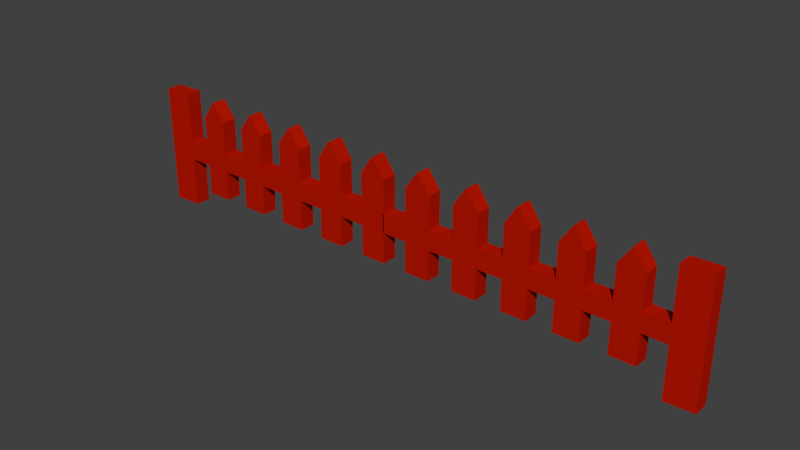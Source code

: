 # Source: fences.blend  (saved by Blender 2.79.0; exported with 4.5.12 LTS)
import bpy
from mathutils import Matrix  # noqa: F401  (used for matrix-valued properties, if any)

bpy.ops.wm.read_factory_settings(use_empty=True)
scene = bpy.context.scene
scene.name = 'Scene'

# ---- collections
col_collection_1 = bpy.data.collections.new('Collection 1'); scene.collection.children.link(col_collection_1)

# ---- materials (node trees are filled in below, after node groups)
mat_red_fence = bpy.data.materials.new('red-fence')
mat_red_fence.alpha_threshold = 0.0
mat_red_fence.roughness = 0.5

# ---- material node trees
mat_red_fence.use_nodes = True; mat_red_fence.node_tree.nodes.clear()
_N = mat_red_fence.node_tree.nodes; _L = mat_red_fence.node_tree.links
n0 = _N.new('ShaderNodeOutputMaterial'); n0.name = 'Material Output'; n0.location = (300, 300)
n1 = _N.new('ShaderNodeBsdfDiffuse'); n1.name = 'Diffuse BSDF'; n1.location = (10, 300)
n1.inputs[0].default_value = (0.4672, 0.008257, 0.0, 1.0)
_L.new(n1.outputs[0], n0.inputs[0])
n0.is_active_output = True

# ---- world
world_world = bpy.data.worlds.new('World'); scene.world = world_world
world_world.color = (0.05088, 0.05088, 0.05088)
world_world.use_sun_shadow = False
world_world.sun_shadow_jitter_overblur = 0.0
world_world.cycles.sampling_method = 'MANUAL'

# ---- meshes
me_cube_008 = bpy.data.meshes.new('Cube.008')
me_cube_008.from_pydata([(-0.1598, 0.05127, 0.8061), (-0.08082, 0.05127, 0.1366), (-0.1598, -0.05147, 0.8061), (-0.08082, -0.05147, 0.1366), (1.975, -0.04812, 0.0006709), (1.975, -0.04812, 0.8061), (1.976, 0.05544, 0.0006709), (1.976, 0.05544, 0.8061), (1.454, 0.05127, 0.1366), (0.94, 0.05127, 0.1366), (0.4263, 0.05127, 0.1366), (0.5047, 0.05127, 0.8061), (0.8643, 0.05127, 0.8061), (1.534, 0.05127, 0.8061), (0.4263, -0.05147, 0.1366), (0.94, -0.05147, 0.1366), (1.454, -0.05147, 0.1366), (1.534, -0.05147, 0.8061), (0.8643, -0.05147, 0.8061), (0.5047, -0.05147, 0.8061), (0.7688, 0.05127, 0.1366), (0.5975, 0.05127, 0.1366), (0.5191, 0.05127, 0.8061), (0.8444, 0.05127, 0.8061), (0.5975, -0.05147, 0.1366), (0.7688, -0.05147, 0.1366), (0.8444, -0.05147, 0.8061), (0.5191, -0.05147, 0.8061), (0.2551, 0.05127, 0.1366), (0.08387, 0.05127, 0.1366), (0.1702, -0.05147, 0.8061), (0.1687, -0.05147, 0.8061), (0.1687, 0.05127, 0.8061), (0.1702, 0.05127, 0.8061), (0.08387, -0.05147, 0.1366), (0.2551, -0.05147, 0.1366), (1.282, 0.05127, 0.1366), (1.111, 0.05127, 0.1366), (1.189, 0.05127, 0.8061), (1.204, 0.05127, 0.8061), (1.111, -0.05147, 0.1366), (1.282, -0.05147, 0.1366), (1.204, -0.05147, 0.8061), (1.189, -0.05147, 0.8061), (1.544, 0.05127, 0.8061), (1.789, 0.04792, 0.8061), (1.625, -0.05147, 0.1366), (1.787, -0.05564, 0.0006709), (1.789, 0.04792, 0.0006709), (1.625, 0.05127, 0.1366), (1.787, -0.05564, 0.8061), (1.544, -0.05147, 0.8061), (-0.08735, -0.05147, 0.3405), (-0.08735, -0.05147, 0.4663), (-0.08735, 0.05127, 0.4663), (-0.08735, 0.05127, 0.3405), (1.976, 0.05544, 0.4663), (1.976, 0.05544, 0.3405), (1.975, -0.04812, 0.4663), (1.975, -0.04812, 0.3405), (1.454, -0.05147, 0.4663), (1.454, -0.05147, 0.3405), (0.94, -0.05147, 0.4663), (0.94, -0.05147, 0.3405), (0.4263, -0.05147, 0.4663), (0.4263, -0.05147, 0.3405), (0.4263, 0.05127, 0.4663), (0.4263, 0.05127, 0.3405), (0.94, 0.05127, 0.4663), (0.94, 0.05127, 0.3405), (1.454, 0.05127, 0.4663), (1.454, 0.05127, 0.3405), (0.5975, 0.05127, 0.4663), (0.5975, 0.05127, 0.3405), (0.7688, 0.05127, 0.4663), (0.7688, 0.05127, 0.3405), (0.7688, -0.05147, 0.4663), (0.7688, -0.05147, 0.3405), (0.5975, -0.05147, 0.4663), (0.5975, -0.05147, 0.3405), (0.08387, 0.05127, 0.4663), (0.08387, 0.05127, 0.3405), (0.2551, 0.05127, 0.4663), (0.2551, 0.05127, 0.3405), (0.2551, -0.05147, 0.4663), (0.2551, -0.05147, 0.3405), (0.08387, -0.05147, 0.4663), (0.08387, -0.05147, 0.3405), (1.111, 0.05127, 0.4663), (1.111, 0.05127, 0.3405), (1.282, 0.05127, 0.4663), (1.282, 0.05127, 0.3405), (1.282, -0.05147, 0.4663), (1.282, -0.05147, 0.3405), (1.111, -0.05147, 0.4663), (1.111, -0.05147, 0.3405), (1.787, -0.05564, 0.4663), (1.787, -0.05564, 0.3405), (1.625, -0.05147, 0.4663), (1.625, -0.05147, 0.3405), (1.625, 0.05127, 0.4663), (1.625, 0.05127, 0.3405), (1.789, 0.04792, 0.4663), (1.789, 0.04792, 0.3405), (-0.5945, 0.05127, 0.1366), (-1.108, 0.05127, 0.1366), (-1.622, 0.05127, 0.1366), (-1.539, 0.05127, 0.8061), (-1.193, 0.05127, 0.8061), (-0.5181, 0.05127, 0.8061), (-1.622, -0.05147, 0.1366), (-1.108, -0.05147, 0.1366), (-0.5945, -0.05147, 0.1366), (-0.5181, -0.05147, 0.8061), (-1.193, -0.05147, 0.8061), (-1.539, -0.05147, 0.8061), (-1.279, 0.05127, 0.1366), (-1.451, 0.05127, 0.1366), (-1.533, 0.05127, 0.8061), (-1.195, 0.05127, 0.8061), (-1.451, -0.05147, 0.1366), (-1.279, -0.05147, 0.1366), (-1.195, -0.05147, 0.8061), (-1.533, -0.05147, 0.8061), (-1.784, 0.05542, 0.0006709), (-1.972, 0.04793, 0.0006709), (-1.786, -0.04814, 0.8061), (-1.973, -0.05563, 0.8061), (-1.972, 0.04793, 0.8061), (-1.784, 0.05542, 0.8061), (-1.973, -0.05563, 0.0006709), (-1.786, -0.04814, 0.0006709), (-0.7657, 0.05127, 0.1366), (-0.9369, 0.05127, 0.1366), (-0.8542, 0.05127, 0.8061), (-0.8485, 0.05127, 0.8061), (-0.9369, -0.05147, 0.1366), (-0.7657, -0.05147, 0.1366), (-0.8485, -0.05147, 0.8061), (-0.8542, -0.05147, 0.8061), (-0.5005, 0.05527, 0.8061), (-0.1731, 0.05127, 0.8061), (-0.4233, -0.05147, 0.1366), (-0.252, -0.05147, 0.1366), (-0.252, 0.05127, 0.1366), (-0.4233, 0.05127, 0.1366), (-0.1731, -0.05147, 0.8061), (-0.5005, -0.04746, 0.8061), (1.625, 0.05127, 0.6874), (1.625, -0.05147, 0.6874), (1.454, 0.05127, 0.6874), (1.454, -0.05147, 0.6874), (-0.08082, 0.05127, 0.4663), (-0.08082, 0.05127, 0.3405), (-0.08082, -0.05147, 0.4663), (-0.08082, -0.05147, 0.3405), (-0.5945, -0.05147, 0.4663), (-0.5945, -0.05147, 0.3405), (-1.108, -0.05147, 0.4663), (-1.108, -0.05147, 0.3405), (-1.622, -0.05147, 0.4663), (-1.622, -0.05147, 0.3405), (-1.622, 0.05127, 0.4663), (-1.622, 0.05127, 0.3405), (-1.108, 0.05127, 0.4663), (-1.108, 0.05127, 0.3405), (-0.5945, 0.05127, 0.4663), (-0.5945, 0.05127, 0.3405), (-1.451, 0.05127, 0.4663), (-1.451, 0.05127, 0.3405), (-1.279, 0.05127, 0.4663), (-1.279, 0.05127, 0.3405), (-1.279, -0.05147, 0.4663), (-1.279, -0.05147, 0.3405), (-1.451, -0.05147, 0.4663), (-1.451, -0.05147, 0.3405), (-1.972, 0.04793, 0.4663), (-1.972, 0.04793, 0.3405), (-1.784, 0.05542, 0.4663), (-1.784, 0.05542, 0.3405), (-1.786, -0.04814, 0.4663), (-1.786, -0.04814, 0.3405), (-1.973, -0.05563, 0.4663), (-1.973, -0.05563, 0.3405), (-0.9369, 0.05127, 0.4663), (-0.9369, 0.05127, 0.3405), (-0.7657, 0.05127, 0.4663), (-0.7657, 0.05127, 0.3405), (-0.7657, -0.05147, 0.4663), (-0.7657, -0.05147, 0.3405), (-0.9369, -0.05147, 0.4663), (-0.9369, -0.05147, 0.3405), (-0.252, -0.05147, 0.4663), (-0.252, -0.05147, 0.3405), (-0.4241, -0.04746, 0.4663), (-0.4233, -0.05147, 0.3405), (-0.4241, 0.05527, 0.4663), (-0.4233, 0.05127, 0.3405), (-0.252, 0.05127, 0.4663), (-0.252, 0.05127, 0.3405), (1.111, 0.05127, 0.6887), (1.282, 0.05127, 0.6887), (1.282, -0.05147, 0.6887), (1.111, -0.05147, 0.6887), (0.94, -0.05147, 0.6887), (0.94, 0.05127, 0.6887), (0.7688, 0.05127, 0.6887), (0.7688, -0.05147, 0.6887), (0.4263, -0.05147, 0.6887), (0.4263, 0.05127, 0.6887), (0.5975, 0.05127, 0.6887), (0.5975, -0.05147, 0.6887), (0.08387, 0.05127, 0.6887), (0.2551, 0.05127, 0.6887), (0.2551, -0.05147, 0.6887), (0.08387, -0.05147, 0.6887), (-0.08082, 0.05127, 0.6887), (-0.08082, -0.05147, 0.6887), (-0.252, -0.05147, 0.6887), (-0.252, 0.05127, 0.6887), (-0.5945, -0.05147, 0.6887), (-0.5945, 0.05127, 0.6887), (-0.4241, -0.04746, 0.6887), (-0.4241, 0.05527, 0.6887), (-0.9369, 0.05127, 0.6887), (-0.7657, 0.05127, 0.6887), (-0.7657, -0.05147, 0.6887), (-0.9369, -0.05147, 0.6887), (-1.108, -0.05147, 0.6887), (-1.108, 0.05127, 0.6887), (-1.279, 0.05127, 0.6887), (-1.279, -0.05147, 0.6887), (-1.622, -0.05147, 0.6887), (-1.622, 0.05127, 0.6887), (-1.451, 0.05127, 0.6887), (-1.451, -0.05147, 0.6887)], [], [(176, 128, 129, 178), (102, 45, 7, 56), (56, 7, 5, 58), (197, 196, 198, 199), (48, 6, 4, 47), (108, 119, 122, 114), (44, 13, 17, 51), (106, 117, 120, 110), (22, 11, 19, 27), (228, 114, 122, 231), (20, 9, 15, 25), (233, 107, 118, 234), (149, 51, 17, 151), (221, 109, 140, 223), (211, 27, 19, 208), (206, 23, 12, 205), (209, 11, 22, 210), (204, 18, 26, 207), (104, 145, 142, 112), (10, 21, 24, 14), (230, 119, 108, 229), (12, 23, 26, 18), (235, 123, 115, 232), (212, 32, 33, 213), (222, 147, 113, 220), (29, 28, 35, 34), (116, 105, 111, 121), (33, 32, 31, 30), (0, 141, 146, 2), (214, 30, 31, 215), (200, 38, 39, 201), (217, 2, 146, 218), (202, 42, 43, 203), (118, 107, 115, 123), (37, 36, 41, 40), (140, 109, 113, 147), (39, 38, 43, 42), (58, 5, 50, 96), (135, 134, 139, 138), (7, 45, 50, 5), (144, 1, 3, 143), (8, 49, 46, 16), (216, 0, 2, 217), (150, 13, 44, 148), (101, 100, 102, 103), (8, 71, 101, 49), (71, 70, 100, 101), (133, 132, 137, 136), (97, 96, 98, 99), (4, 59, 97, 47), (59, 58, 96, 97), (41, 93, 95, 40), (93, 92, 94, 95), (226, 138, 139, 227), (61, 60, 92, 93), (37, 89, 91, 36), (89, 88, 90, 91), (69, 68, 88, 89), (35, 85, 87, 34), (85, 84, 86, 87), (224, 134, 135, 225), (65, 64, 84, 85), (29, 81, 83, 28), (81, 80, 82, 83), (55, 54, 80, 81), (180, 126, 127, 182), (77, 76, 78, 79), (15, 63, 77, 25), (63, 62, 76, 77), (73, 72, 74, 75), (10, 67, 73, 21), (67, 66, 72, 73), (91, 90, 70, 71), (20, 75, 69, 9), (75, 74, 68, 69), (83, 82, 66, 67), (24, 79, 65, 14), (79, 78, 64, 65), (129, 128, 127, 126), (95, 94, 62, 63), (46, 99, 61, 16), (99, 98, 60, 61), (125, 124, 131, 130), (87, 86, 53, 52), (6, 57, 59, 4), (57, 56, 58, 59), (48, 103, 57, 6), (103, 102, 56, 57), (219, 141, 0, 216), (52, 53, 54, 55), (104, 167, 197, 145), (167, 166, 196, 197), (193, 192, 194, 195), (3, 155, 193, 143), (155, 154, 192, 193), (137, 189, 191, 136), (189, 188, 190, 191), (157, 156, 188, 189), (133, 185, 187, 132), (185, 184, 186, 187), (165, 164, 184, 185), (131, 181, 183, 130), (181, 180, 182, 183), (161, 160, 180, 181), (125, 177, 179, 124), (177, 176, 178, 179), (160, 162, 178, 180), (173, 172, 174, 175), (111, 159, 173, 121), (159, 158, 172, 173), (169, 168, 170, 171), (106, 163, 169, 117), (163, 162, 168, 169), (187, 186, 166, 167), (116, 171, 165, 105), (171, 170, 164, 165), (179, 178, 162, 163), (120, 175, 161, 110), (175, 174, 160, 161), (191, 190, 158, 159), (142, 195, 157, 112), (195, 194, 156, 157), (233, 162, 160, 232), (1, 153, 155, 3), (153, 152, 154, 155), (144, 199, 153, 1), (199, 198, 152, 153), (125, 130, 183, 182, 127, 128, 176, 177), (129, 126, 180, 178), (124, 179, 181, 131), (235, 174, 168, 234), (117, 169, 175, 120), (168, 174, 172, 170), (229, 228, 158, 164), (105, 165, 159, 111), (164, 158, 190, 184), (226, 188, 186, 225), (132, 187, 189, 137), (156, 166, 186, 188), (196, 194, 192, 198), (222, 194, 196, 223), (142, 145, 197, 195), (54, 53, 86, 80), (214, 84, 82, 213), (64, 66, 82, 84), (28, 83, 85, 35), (211, 78, 72, 210), (76, 74, 72, 78), (21, 73, 79, 24), (205, 204, 62, 68), (68, 62, 94, 88), (9, 69, 63, 15), (202, 92, 90, 201), (60, 70, 90, 92), (36, 91, 93, 41), (148, 149, 98, 100), (100, 98, 96, 102), (46, 49, 101, 99), (106, 110, 161, 163), (230, 170, 172, 231), (116, 121, 173, 171), (227, 224, 184, 190), (133, 136, 191, 185), (221, 166, 156, 220), (104, 112, 157, 167), (218, 219, 198, 192), (143, 193, 199, 144), (215, 212, 80, 86), (29, 34, 87, 81), (209, 66, 64, 208), (10, 14, 65, 67), (206, 74, 76, 207), (20, 25, 77, 75), (203, 200, 88, 94), (37, 40, 95, 89), (150, 70, 60, 151), (8, 16, 61, 71), (50, 45, 102, 96), (47, 97, 103, 48), (101, 103, 97, 99), (61, 93, 91, 71), (69, 89, 95, 63), (77, 79, 73, 75), (65, 85, 83, 67), (55, 81, 87, 52), (197, 199, 193, 195), (157, 189, 187, 167), (165, 185, 191, 159), (173, 175, 169, 171), (181, 179, 163, 161), (13, 150, 151, 17), (44, 51, 149, 148), (70, 150, 148, 100), (98, 149, 151, 60), (43, 38, 200, 203), (42, 202, 201, 39), (92, 202, 203, 94), (88, 200, 201, 90), (23, 206, 207, 26), (12, 18, 204, 205), (62, 204, 207, 76), (74, 206, 205, 68), (11, 209, 208, 19), (27, 211, 210, 22), (66, 209, 210, 72), (78, 211, 208, 64), (31, 32, 212, 215), (30, 214, 213, 33), (84, 214, 215, 86), (80, 212, 213, 82), (146, 141, 219, 218), (198, 219, 216, 152), (152, 216, 217, 154), (154, 217, 218, 192), (109, 221, 220, 113), (147, 222, 223, 140), (194, 222, 220, 156), (166, 221, 223, 196), (139, 134, 224, 227), (138, 226, 225, 135), (184, 224, 225, 186), (188, 226, 227, 190), (119, 230, 231, 122), (108, 114, 228, 229), (170, 230, 229, 164), (158, 228, 231, 172), (123, 235, 234, 118), (107, 233, 232, 115), (174, 235, 232, 160), (162, 233, 234, 168)])
me_cube_008.polygons.foreach_set('use_smooth', [True] * 230)
_k = set([(0, 2), (0, 141), (0, 216), (1, 3), (1, 144), (1, 153), (2, 146), (2, 217), (3, 143), (3, 155), (4, 6), (4, 47), (4, 59), (5, 7), (5, 50), (5, 58), (6, 48), (6, 57), (7, 45), (7, 56), (8, 16), (8, 49), (8, 71), (9, 15), (9, 20), (9, 69), (10, 14), (10, 21), (10, 67), (11, 19), (11, 22), (11, 209), (12, 18), (12, 23), (12, 205), (13, 17), (13, 44), (13, 150), (14, 24), (14, 65), (15, 25), (15, 63), (16, 46), (16, 61), (17, 51), (17, 151), (18, 26), (18, 204), (19, 27), (19, 208), (20, 25), (20, 75), (21, 24), (21, 73), (22, 27), (22, 210), (23, 26), (23, 206), (24, 79), (25, 77), (26, 207), (27, 211), (28, 29), (28, 35), (28, 83), (29, 34), (29, 81), (30, 31), (30, 33), (30, 214), (31, 32), (31, 215), (32, 33), (32, 212), (33, 213), (34, 35), (34, 87), (35, 85), (36, 37), (36, 41), (36, 91), (37, 40), (37, 89), (38, 39), (38, 43), (38, 200), (39, 42), (39, 201), (40, 41), (40, 95), (41, 93), (42, 43), (42, 202), (43, 203), (44, 51), (44, 148), (45, 50), (45, 102), (46, 49), (46, 99), (47, 48), (47, 97), (48, 103), (49, 101), (50, 96), (51, 149), (52, 53), (52, 55), (52, 87), (53, 54), (53, 86), (54, 55), (54, 80), (55, 81), (56, 57), (58, 59), (60, 70), (60, 92), (60, 151), (61, 71), (61, 93), (62, 68), (62, 94), (62, 204), (63, 69), (63, 95), (64, 66), (64, 84), (64, 208), (65, 67), (65, 85), (66, 82), (66, 209), (67, 83), (68, 88), (68, 205), (69, 89), (70, 90), (70, 150), (71, 91), (72, 74), (72, 78), (72, 210), (73, 75), (73, 79), (74, 76), (74, 206), (75, 77), (76, 78), (76, 207), (77, 79), (78, 211), (80, 86), (80, 212), (81, 87), (82, 84), (82, 213), (83, 85), (84, 214), (86, 215), (88, 94), (88, 200), (89, 95), (90, 92), (90, 201), (91, 93), (92, 202), (94, 203), (96, 97), (96, 98), (96, 102), (97, 99), (97, 103), (98, 99), (98, 100), (98, 149), (99, 101), (100, 101), (100, 102), (100, 148), (101, 103), (102, 103), (104, 112), (104, 145), (104, 167), (105, 111), (105, 116), (105, 165), (106, 110), (106, 117), (106, 163), (107, 115), (107, 118), (107, 233), (108, 114), (108, 119), (108, 229), (109, 113), (109, 140), (109, 221), (110, 120), (110, 161), (111, 121), (111, 159), (112, 142), (112, 157), (113, 147), (113, 220), (114, 122), (114, 228), (115, 123), (115, 232), (116, 121), (116, 171), (117, 120), (117, 169), (118, 123), (118, 234), (119, 122), (119, 230), (120, 175), (121, 173), (122, 231), (123, 235), (124, 125), (124, 131), (124, 179), (125, 130), (125, 177), (126, 127), (126, 129), (126, 180), (127, 128), (127, 182), (128, 129), (128, 176), (129, 178), (130, 131), (130, 183), (131, 181), (132, 133), (132, 137), (132, 187), (133, 136), (133, 185), (134, 135), (134, 139), (134, 224), (135, 138), (135, 225), (136, 137), (136, 191), (137, 189), (138, 139), (138, 226), (139, 227), (140, 147), (140, 223), (141, 146), (141, 219), (142, 145), (142, 195), (143, 144), (143, 193), (144, 199), (145, 197), (146, 218), (147, 222), (148, 149), (150, 151), (152, 153), (152, 216), (154, 155), (154, 217), (156, 157), (156, 166), (156, 188), (156, 194), (156, 220), (157, 167), (157, 189), (157, 195), (158, 164), (158, 190), (158, 228), (159, 165), (159, 191), (160, 161), (160, 162), (160, 180), (160, 232), (161, 163), (161, 181), (162, 163), (162, 178), (162, 233), (163, 179), (164, 184), (164, 229), (165, 185), (166, 167), (166, 186), (166, 196), (166, 221), (167, 187), (167, 197), (168, 170), (168, 174), (168, 234), (169, 171), (169, 175), (170, 172), (170, 230), (171, 173), (172, 174), (172, 231), (173, 175), (174, 235), (176, 177), (178, 179), (178, 180), (179, 181), (180, 181), (182, 183), (184, 190), (184, 224), (185, 191), (186, 188), (186, 225), (187, 189), (188, 226), (190, 227), (192, 193), (192, 194), (192, 198), (192, 218), (193, 195), (193, 199), (194, 195), (194, 196), (194, 222), (195, 197), (196, 197), (196, 198), (196, 223), (197, 199), (198, 199), (198, 219), (200, 203), (201, 202), (204, 205), (206, 207), (208, 209), (210, 211), (212, 215), (213, 214), (216, 217), (218, 219), (220, 221), (220, 222), (221, 223), (222, 223), (224, 227), (225, 226), (228, 229), (230, 231), (232, 233), (234, 235)])
me_cube_008.attributes.new('sharp_edge', 'BOOLEAN', 'EDGE').data.foreach_set('value', [ (min(e.vertices), max(e.vertices)) in _k for e in me_cube_008.edges])
_uv = me_cube_008.uv_layers.new(name='UVMap')
_uv.uv.foreach_set('vector', [0.0, 0.0, 1.0, 0.0, 1.0, 1.0, 0.0, 1.0, 0.0, 0.0, 1.0, 0.0, 1.0, 1.0, 0.0, 1.0, 0.0, 0.0, 1.0, 0.0, 1.0, 1.0, 0.0, 1.0, 0.0, 0.0, 1.0, 0.0, 1.0, 1.0, 0.0, 1.0, 0.0, 0.0, 1.0, 0.0, 1.0, 1.0, 0.0, 1.0, 0.0, 0.0, 1.0, 0.0, 1.0, 1.0, 0.0, 1.0, 0.0, 0.0, 1.0, 0.0, 1.0, 1.0, 0.0, 1.0, 0.0, 0.0, 1.0, 0.0, 1.0, 1.0, 0.0, 1.0, 0.0, 0.0, 1.0, 0.0, 1.0, 1.0, 0.0, 1.0, 0.0, 0.0, 1.0, 0.0, 1.0, 1.0, 0.0, 1.0, 0.0, 0.0, 1.0, 0.0, 1.0, 1.0, 0.0, 1.0, 0.0, 0.0, 1.0, 0.0, 1.0, 1.0, 0.0, 1.0, 0.0, 0.0, 1.0, 0.0, 1.0, 1.0, 0.0, 1.0, 0.0, 0.0, 1.0, 0.0, 1.0, 1.0, 0.0, 1.0, 0.0, 0.0, 1.0, 0.0, 1.0, 1.0, 0.0, 1.0, 0.0, 0.0, 1.0, 0.0, 1.0, 1.0, 0.0, 1.0, 0.0, 0.0, 1.0, 0.0, 1.0, 1.0, 0.0, 1.0, 0.0, 0.0, 1.0, 0.0, 1.0, 1.0, 0.0, 1.0, 0.0, 0.0, 1.0, 0.0, 1.0, 1.0, 0.0, 1.0, 0.0, 0.0, 1.0, 0.0, 1.0, 1.0, 0.0, 1.0, 0.0, 0.0, 1.0, 0.0, 1.0, 1.0, 0.0, 1.0, 0.0, 0.0, 1.0, 0.0, 1.0, 1.0, 0.0, 1.0, 0.0, 0.0, 1.0, 0.0, 1.0, 1.0, 0.0, 1.0, 0.0, 0.0, 1.0, 0.0, 1.0, 1.0, 0.0, 1.0, 0.0, 0.0, 1.0, 0.0, 1.0, 1.0, 0.0, 1.0, 0.0, 0.0, 1.0, 0.0, 1.0, 1.0, 0.0, 1.0, 0.0, 0.0, 1.0, 0.0, 1.0, 1.0, 0.0, 1.0, 0.0, 0.0, 1.0, 0.0, 1.0, 1.0, 0.0, 1.0, 0.0, 0.0, 1.0, 0.0, 1.0, 1.0, 0.0, 1.0, 0.0, 0.0, 1.0, 0.0, 1.0, 1.0, 0.0, 1.0, 0.0, 0.0, 1.0, 0.0, 1.0, 1.0, 0.0, 1.0, 0.0, 0.0, 1.0, 0.0, 1.0, 1.0, 0.0, 1.0, 0.0, 0.0, 1.0, 0.0, 1.0, 1.0, 0.0, 1.0, 0.0, 0.0, 1.0, 0.0, 1.0, 1.0, 0.0, 1.0, 0.0, 0.0, 1.0, 0.0, 1.0, 1.0, 0.0, 1.0, 0.0, 0.0, 1.0, 0.0, 1.0, 1.0, 0.0, 1.0, 0.0, 0.0, 1.0, 0.0, 1.0, 1.0, 0.0, 1.0, 0.0, 0.0, 1.0, 0.0, 1.0, 1.0, 0.0, 1.0, 0.0, 0.0, 1.0, 0.0, 1.0, 1.0, 0.0, 1.0, 0.0, 0.0, 1.0, 0.0, 1.0, 1.0, 0.0, 1.0, 0.0, 0.0, 1.0, 0.0, 1.0, 1.0, 0.0, 1.0, 0.0, 0.0, 1.0, 0.0, 1.0, 1.0, 0.0, 1.0, 0.0, 0.0, 1.0, 0.0, 1.0, 1.0, 0.0, 1.0, 0.0, 0.0, 1.0, 0.0, 1.0, 1.0, 0.0, 1.0, 0.0, 0.0, 1.0, 0.0, 1.0, 1.0, 0.0, 1.0, 0.0, 0.0, 1.0, 0.0, 1.0, 1.0, 0.0, 1.0, 0.0, 0.0, 1.0, 0.0, 1.0, 1.0, 0.0, 1.0, 0.0, 0.0, 1.0, 0.0, 1.0, 1.0, 0.0, 1.0, 0.0, 0.0, 1.0, 0.0, 1.0, 1.0, 0.0, 1.0, 0.0, 0.0, 1.0, 0.0, 1.0, 1.0, 0.0, 1.0, 0.0, 0.0, 1.0, 0.0, 1.0, 1.0, 0.0, 1.0, 0.0, 0.0, 1.0, 0.0, 1.0, 1.0, 0.0, 1.0, 0.0, 0.0, 1.0, 0.0, 1.0, 1.0, 0.0, 1.0, 0.0, 0.0, 1.0, 0.0, 1.0, 1.0, 0.0, 1.0, 0.0, 0.0, 1.0, 0.0, 1.0, 1.0, 0.0, 1.0, 0.0, 0.0, 1.0, 0.0, 1.0, 1.0, 0.0, 1.0, 0.0, 0.0, 1.0, 0.0, 1.0, 1.0, 0.0, 1.0, 0.0, 0.0, 1.0, 0.0, 1.0, 1.0, 0.0, 1.0, 0.0, 0.0, 1.0, 0.0, 1.0, 1.0, 0.0, 1.0, 0.0, 0.0, 1.0, 0.0, 1.0, 1.0, 0.0, 1.0, 0.0, 0.0, 1.0, 0.0, 1.0, 1.0, 0.0, 1.0, 0.0, 0.0, 1.0, 0.0, 1.0, 1.0, 0.0, 1.0, 0.0, 0.0, 1.0, 0.0, 1.0, 1.0, 0.0, 1.0, 0.0, 0.0, 1.0, 0.0, 1.0, 1.0, 0.0, 1.0, 0.0, 0.0, 1.0, 0.0, 1.0, 1.0, 0.0, 1.0, 0.0, 0.0, 1.0, 0.0, 1.0, 1.0, 0.0, 1.0, 0.0, 0.0, 1.0, 0.0, 1.0, 1.0, 0.0, 1.0, 0.0, 0.0, 1.0, 0.0, 1.0, 1.0, 0.0, 1.0, 0.0, 0.0, 1.0, 0.0, 1.0, 1.0, 0.0, 1.0, 0.0, 0.0, 1.0, 0.0, 1.0, 1.0, 0.0, 1.0, 0.0, 0.0, 1.0, 0.0, 1.0, 1.0, 0.0, 1.0, 0.0, 0.0, 1.0, 0.0, 1.0, 1.0, 0.0, 1.0, 0.0, 0.0, 1.0, 0.0, 1.0, 1.0, 0.0, 1.0, 0.0, 0.0, 1.0, 0.0, 1.0, 1.0, 0.0, 1.0, 0.0, 0.0, 1.0, 0.0, 1.0, 1.0, 0.0, 1.0, 0.0, 0.0, 1.0, 0.0, 1.0, 1.0, 0.0, 1.0, 0.0, 0.0, 1.0, 0.0, 1.0, 1.0, 0.0, 1.0, 0.0, 0.0, 1.0, 0.0, 1.0, 1.0, 0.0, 1.0, 0.0, 0.0, 1.0, 0.0, 1.0, 1.0, 0.0, 1.0, 0.0, 0.0, 1.0, 0.0, 1.0, 1.0, 0.0, 1.0, 0.0, 0.0, 1.0, 0.0, 1.0, 1.0, 0.0, 1.0, 0.0, 0.0, 1.0, 0.0, 1.0, 1.0, 0.0, 1.0, 0.0, 0.0, 1.0, 0.0, 1.0, 1.0, 0.0, 1.0, 0.0, 0.0, 1.0, 0.0, 1.0, 1.0, 0.0, 1.0, 0.0, 0.0, 1.0, 0.0, 1.0, 1.0, 0.0, 1.0, 0.0, 0.0, 1.0, 0.0, 1.0, 1.0, 0.0, 1.0, 0.0, 0.0, 1.0, 0.0, 1.0, 1.0, 0.0, 1.0, 0.0, 0.0, 1.0, 0.0, 1.0, 1.0, 0.0, 1.0, 0.0, 0.0, 1.0, 0.0, 1.0, 1.0, 0.0, 1.0, 0.0, 0.0, 1.0, 0.0, 1.0, 1.0, 0.0, 1.0, 0.0, 0.0, 1.0, 0.0, 1.0, 1.0, 0.0, 1.0, 0.0, 0.0, 1.0, 0.0, 1.0, 1.0, 0.0, 1.0, 0.0, 0.0, 1.0, 0.0, 1.0, 1.0, 0.0, 1.0, 0.0, 0.0, 1.0, 0.0, 1.0, 1.0, 0.0, 1.0, 0.0, 0.0, 1.0, 0.0, 1.0, 1.0, 0.0, 1.0, 0.0, 0.0, 1.0, 0.0, 1.0, 1.0, 0.0, 1.0, 0.0, 0.0, 1.0, 0.0, 1.0, 1.0, 0.0, 1.0, 0.0, 0.0, 1.0, 0.0, 1.0, 1.0, 0.0, 1.0, 0.0, 0.0, 1.0, 0.0, 1.0, 1.0, 0.0, 1.0, 0.0, 0.0, 1.0, 0.0, 1.0, 1.0, 0.0, 1.0, 0.0, 0.0, 1.0, 0.0, 1.0, 1.0, 0.0, 1.0, 0.0, 0.0, 1.0, 0.0, 1.0, 1.0, 0.0, 1.0, 0.0, 0.0, 1.0, 0.0, 1.0, 1.0, 0.0, 1.0, 0.0, 0.0, 1.0, 0.0, 1.0, 1.0, 0.0, 1.0, 0.0, 0.0, 1.0, 0.0, 1.0, 1.0, 0.0, 1.0, 0.0, 0.0, 1.0, 0.0, 1.0, 1.0, 0.0, 1.0, 0.0, 0.0, 1.0, 0.0, 1.0, 1.0, 0.0, 1.0, 0.0, 0.0, 1.0, 0.0, 1.0, 1.0, 0.0, 1.0, 0.0, 0.0, 1.0, 0.0, 1.0, 1.0, 0.0, 1.0, 0.0, 0.0, 1.0, 0.0, 1.0, 1.0, 0.0, 1.0, 0.0, 0.0, 1.0, 0.0, 1.0, 1.0, 0.0, 1.0, 0.0, 0.0, 1.0, 0.0, 1.0, 1.0, 0.0, 1.0, 0.0, 0.0, 1.0, 0.0, 1.0, 1.0, 0.0, 1.0, 0.0, 0.0, 1.0, 0.0, 1.0, 1.0, 0.0, 1.0, 0.0, 0.0, 1.0, 0.0, 1.0, 1.0, 0.0, 1.0, 0.0, 0.0, 1.0, 0.0, 1.0, 1.0, 0.0, 1.0, 0.0, 0.0, 1.0, 0.0, 1.0, 1.0, 0.0, 1.0, 0.0, 0.0, 1.0, 0.0, 1.0, 1.0, 0.0, 1.0, 0.0, 0.0, 1.0, 0.0, 1.0, 1.0, 0.0, 1.0, 0.0, 0.0, 1.0, 0.0, 1.0, 1.0, 0.0, 1.0, 0.0, 0.0, 1.0, 0.0, 1.0, 1.0, 0.0, 1.0, 0.0, 0.0, 1.0, 0.0, 1.0, 1.0, 0.0, 1.0, 0.0, 0.0, 1.0, 0.0, 1.0, 1.0, 0.0, 1.0, 0.0, 0.0, 1.0, 0.0, 1.0, 1.0, 0.0, 1.0, 0.0, 0.0, 1.0, 0.0, 1.0, 1.0, 0.0, 1.0, 0.0, 0.0, 1.0, 0.0, 1.0, 1.0, 0.0, 1.0, 0.0, 0.0, 1.0, 0.0, 1.0, 1.0, 0.0, 1.0, 0.5, 1.0, 0.8536, 0.8536, 1.0, 0.5, 0.8536, 0.1464, 0.5, 0.0, 0.1464, 0.1464, 0.0, 0.5, 0.1464, 0.8536, 0.0, 0.0, 1.0, 0.0, 1.0, 1.0, 0.0, 1.0, 0.0, 0.0, 1.0, 0.0, 1.0, 1.0, 0.0, 1.0, 0.0, 0.0, 1.0, 0.0, 1.0, 1.0, 0.0, 1.0, 0.0, 0.0, 1.0, 0.0, 1.0, 1.0, 0.0, 1.0, 0.0, 0.0, 1.0, 0.0, 1.0, 1.0, 0.0, 1.0, 0.0, 0.0, 1.0, 0.0, 1.0, 1.0, 0.0, 1.0, 0.0, 0.0, 1.0, 0.0, 1.0, 1.0, 0.0, 1.0, 0.0, 0.0, 1.0, 0.0, 1.0, 1.0, 0.0, 1.0, 0.0, 0.0, 1.0, 0.0, 1.0, 1.0, 0.0, 1.0, 0.0, 0.0, 1.0, 0.0, 1.0, 1.0, 0.0, 1.0, 0.0, 0.0, 1.0, 0.0, 1.0, 1.0, 0.0, 1.0, 0.0, 0.0, 1.0, 0.0, 1.0, 1.0, 0.0, 1.0, 0.0, 0.0, 1.0, 0.0, 1.0, 1.0, 0.0, 1.0, 0.0, 0.0, 1.0, 0.0, 1.0, 1.0, 0.0, 1.0, 0.0, 0.0, 1.0, 0.0, 1.0, 1.0, 0.0, 1.0, 0.0, 0.0, 1.0, 0.0, 1.0, 1.0, 0.0, 1.0, 0.0, 0.0, 1.0, 0.0, 1.0, 1.0, 0.0, 1.0, 0.0, 0.0, 1.0, 0.0, 1.0, 1.0, 0.0, 1.0, 0.0, 0.0, 1.0, 0.0, 1.0, 1.0, 0.0, 1.0, 0.0, 0.0, 1.0, 0.0, 1.0, 1.0, 0.0, 1.0, 0.0, 0.0, 1.0, 0.0, 1.0, 1.0, 0.0, 1.0, 0.0, 0.0, 1.0, 0.0, 1.0, 1.0, 0.0, 1.0, 0.0, 0.0, 1.0, 0.0, 1.0, 1.0, 0.0, 1.0, 0.0, 0.0, 1.0, 0.0, 1.0, 1.0, 0.0, 1.0, 0.0, 0.0, 1.0, 0.0, 1.0, 1.0, 0.0, 1.0, 0.0, 0.0, 1.0, 0.0, 1.0, 1.0, 0.0, 1.0, 0.0, 0.0, 1.0, 0.0, 1.0, 1.0, 0.0, 1.0, 0.0, 0.0, 1.0, 0.0, 1.0, 1.0, 0.0, 1.0, 0.0, 0.0, 1.0, 0.0, 1.0, 1.0, 0.0, 1.0, 0.0, 0.0, 1.0, 0.0, 1.0, 1.0, 0.0, 1.0, 0.0, 0.0, 1.0, 0.0, 1.0, 1.0, 0.0, 1.0, 0.0, 0.0, 1.0, 0.0, 1.0, 1.0, 0.0, 1.0, 0.0, 0.0, 1.0, 0.0, 1.0, 1.0, 0.0, 1.0, 0.0, 0.0, 1.0, 0.0, 1.0, 1.0, 0.0, 1.0, 0.0, 0.0, 1.0, 0.0, 1.0, 1.0, 0.0, 1.0, 0.0, 0.0, 1.0, 0.0, 1.0, 1.0, 0.0, 1.0, 0.0, 0.0, 1.0, 0.0, 1.0, 1.0, 0.0, 1.0, 0.0, 0.0, 1.0, 0.0, 1.0, 1.0, 0.0, 1.0, 0.0, 0.0, 1.0, 0.0, 1.0, 1.0, 0.0, 1.0, 0.0, 0.0, 1.0, 0.0, 1.0, 1.0, 0.0, 1.0, 0.0, 0.0, 1.0, 0.0, 1.0, 1.0, 0.0, 1.0, 0.0, 0.0, 1.0, 0.0, 1.0, 1.0, 0.0, 1.0, 0.0, 0.0, 1.0, 0.0, 1.0, 1.0, 0.0, 1.0, 0.0, 0.0, 1.0, 0.0, 1.0, 1.0, 0.0, 1.0, 0.0, 0.0, 1.0, 0.0, 1.0, 1.0, 0.0, 1.0, 0.0, 0.0, 1.0, 0.0, 1.0, 1.0, 0.0, 1.0, 0.0, 0.0, 1.0, 0.0, 1.0, 1.0, 0.0, 1.0, 0.0, 0.0, 1.0, 0.0, 1.0, 1.0, 0.0, 1.0, 0.0, 0.0, 1.0, 0.0, 1.0, 1.0, 0.0, 1.0, 0.0, 0.0, 1.0, 0.0, 1.0, 1.0, 0.0, 1.0, 0.0, 0.0, 1.0, 0.0, 1.0, 1.0, 0.0, 1.0, 0.0, 0.0, 1.0, 0.0, 1.0, 1.0, 0.0, 1.0, 0.0, 0.0, 1.0, 0.0, 1.0, 1.0, 0.0, 1.0, 0.0, 0.0, 1.0, 0.0, 1.0, 1.0, 0.0, 1.0, 0.0, 0.0, 1.0, 0.0, 1.0, 1.0, 0.0, 1.0, 0.0, 0.0, 1.0, 0.0, 1.0, 1.0, 0.0, 1.0, 0.0, 0.0, 1.0, 0.0, 1.0, 1.0, 0.0, 1.0, 0.0, 0.0, 1.0, 0.0, 1.0, 1.0, 0.0, 1.0, 0.0, 0.0, 1.0, 0.0, 1.0, 1.0, 0.0, 1.0, 0.0, 0.0, 1.0, 0.0, 1.0, 1.0, 0.0, 1.0, 0.0, 0.0, 1.0, 0.0, 1.0, 1.0, 0.0, 1.0, 0.0, 0.0, 1.0, 0.0, 1.0, 1.0, 0.0, 1.0, 0.0, 0.0, 1.0, 0.0, 1.0, 1.0, 0.0, 1.0, 0.0, 0.0, 1.0, 0.0, 1.0, 1.0, 0.0, 1.0, 0.0, 0.0, 1.0, 0.0, 1.0, 1.0, 0.0, 1.0, 0.0, 0.0, 1.0, 0.0, 1.0, 1.0, 0.0, 1.0, 0.0, 0.0, 1.0, 0.0, 1.0, 1.0, 0.0, 1.0, 0.0, 0.0, 1.0, 0.0, 1.0, 1.0, 0.0, 1.0, 0.0, 0.0, 1.0, 0.0, 1.0, 1.0, 0.0, 1.0, 0.0, 0.0, 1.0, 0.0, 1.0, 1.0, 0.0, 1.0, 0.0, 0.0, 1.0, 0.0, 1.0, 1.0, 0.0, 1.0, 0.0, 0.0, 1.0, 0.0, 1.0, 1.0, 0.0, 1.0, 0.0, 0.0, 1.0, 0.0, 1.0, 1.0, 0.0, 1.0, 0.0, 0.0, 1.0, 0.0, 1.0, 1.0, 0.0, 1.0, 0.0, 0.0, 1.0, 0.0, 1.0, 1.0, 0.0, 1.0, 0.0, 0.0, 1.0, 0.0, 1.0, 1.0, 0.0, 1.0, 0.0, 0.0, 1.0, 0.0, 1.0, 1.0, 0.0, 1.0, 0.0, 0.0, 1.0, 0.0, 1.0, 1.0, 0.0, 1.0, 0.0, 0.0, 1.0, 0.0, 1.0, 1.0, 0.0, 1.0, 0.0, 0.0, 1.0, 0.0, 1.0, 1.0, 0.0, 1.0, 0.0, 0.0, 1.0, 0.0, 1.0, 1.0, 0.0, 1.0, 0.0, 0.0, 1.0, 0.0, 1.0, 1.0, 0.0, 1.0, 0.0, 0.0, 1.0, 0.0, 1.0, 1.0, 0.0, 1.0, 0.0, 0.0, 1.0, 0.0, 1.0, 1.0, 0.0, 1.0, 0.0, 0.0, 1.0, 0.0, 1.0, 1.0, 0.0, 1.0, 0.0, 0.0, 1.0, 0.0, 1.0, 1.0, 0.0, 1.0, 0.0, 0.0, 1.0, 0.0, 1.0, 1.0, 0.0, 1.0, 0.0, 0.0, 1.0, 0.0, 1.0, 1.0, 0.0, 1.0, 0.0, 0.0, 1.0, 0.0, 1.0, 1.0, 0.0, 1.0, 0.0, 0.0, 1.0, 0.0, 1.0, 1.0, 0.0, 1.0, 0.0, 0.0, 1.0, 0.0, 1.0, 1.0, 0.0, 1.0, 0.0, 0.0, 1.0, 0.0, 1.0, 1.0, 0.0, 1.0, 0.0, 0.0, 1.0, 0.0, 1.0, 1.0, 0.0, 1.0, 0.0, 0.0, 1.0, 0.0, 1.0, 1.0, 0.0, 1.0, 0.0, 0.0, 1.0, 0.0, 1.0, 1.0, 0.0, 1.0, 0.0, 0.0, 1.0, 0.0, 1.0, 1.0, 0.0, 1.0, 0.0, 0.0, 1.0, 0.0, 1.0, 1.0, 0.0, 1.0, 0.0, 0.0, 1.0, 0.0, 1.0, 1.0, 0.0, 1.0, 0.0, 0.0, 1.0, 0.0, 1.0, 1.0, 0.0, 1.0, 0.0, 0.0, 1.0, 0.0, 1.0, 1.0, 0.0, 1.0, 0.0, 0.0, 1.0, 0.0, 1.0, 1.0, 0.0, 1.0, 0.0, 0.0, 1.0, 0.0, 1.0, 1.0, 0.0, 1.0])
me_cube_008.materials.append(mat_red_fence)
me_cube_008.use_remesh_preserve_volume = False
me_cube_008.use_remesh_preserve_attributes = False
me_cube_008.use_mirror_vertex_groups = False
me_cube_008.update()
me_cube_008.normals_split_custom_set([tuple(v) for v in zip(*[iter([-0.03989, 0.9992, 0.0, -0.03989, 0.9992, 0.0, -0.03989, 0.9992, 0.0, -0.03989, 0.9992, 0.0, -0.04003, 0.9992, -8.698e-09, -0.04003, 0.9992, -1.74e-08, -0.04003, 0.9992, -1.74e-08, -0.04003, 0.9992, -8.698e-09, 0.9998, -0.01746, 1.753e-07, 0.9998, -0.01746, 3.506e-07, 0.9998, -0.01746, 3.506e-07, 0.9998, -0.01746, 1.753e-07, 0.01167, 0.9998, -0.01589, 0.01167, 0.9998, -0.01589, 0.01167, 0.9998, -0.01589, 0.01167, 0.9998, -0.01589, 3.043e-10, 0.0, -1.0, 3.043e-10, 0.0, -1.0, 3.043e-10, 0.0, -1.0, 3.043e-10, 0.0, -1.0, 0.0, 0.0, 1.0, 0.0, 0.0, 1.0, 0.0, 0.0, 1.0, 0.0, 0.0, 1.0, 0.0, 0.0, 1.0, 0.0, 0.0, 1.0, 0.0, 0.0, 1.0, 0.0, 0.0, 1.0, 0.0, 0.0, -1.0, 0.0, 0.0, -1.0, 0.0, 0.0, -1.0, 0.0, 0.0, -1.0, 0.0, 0.0, 1.0, 0.0, 0.0, 1.0, 0.0, 0.0, 1.0, 0.0, 0.0, 1.0, 0.0, -1.0, 0.0, 0.0, -1.0, 0.0, 0.0, -1.0, 0.0, 0.0, -1.0, 0.0, 0.0, 0.0, -1.0, 0.0, 0.0, -1.0, 0.0, 0.0, -1.0, 0.0, 0.0, -1.0, 0.0, 1.0, 1.698e-08, 0.0, 1.0, 4.488e-08, 0.0, 1.0, 4.488e-08, 0.0, 1.0, 1.698e-08, 0.0, -1.0, -1.518e-08, 0.0, -1.0, 0.0, 0.0, -1.0, 0.0, 0.0, -1.0, -1.518e-08, -0.04257, 0.9991, 0.0, -0.04257, 0.9991, 0.0, -0.04257, 0.9991, 0.0, -0.04257, 0.9991, 0.0, 0.0, -1.0, 1.733e-08, 0.0, -1.0, 4.274e-08, 0.0, -1.0, 4.274e-08, 0.0, -1.0, 1.733e-08, 0.0, 1.0, -1.613e-08, 0.0, 1.0, -4.15e-08, 0.0, 1.0, -4.15e-08, 0.0, 1.0, -1.613e-08, 0.0, 1.0, 0.0, 0.0, 1.0, 0.0, 0.0, 1.0, 0.0, 0.0, 1.0, 0.0, 0.0, -1.0, -8.063e-09, 0.0, -1.0, -2.075e-08, 0.0, -1.0, -2.075e-08, 0.0, -1.0, -8.063e-09, 0.0, 0.0, -1.0, 0.0, 0.0, -1.0, 0.0, 0.0, -1.0, 0.0, 0.0, -1.0, 0.0, 0.0, -1.0, 0.0, 0.0, -1.0, 0.0, 0.0, -1.0, 0.0, 0.0, -1.0, 0.0, 1.0, -1.724e-08, 0.0, 1.0, -4.59e-08, 0.0, 1.0, -4.59e-08, 0.0, 1.0, -1.724e-08, 0.0, 0.0, 1.0, 0.0, 0.0, 1.0, 0.0, 0.0, 1.0, 0.0, 0.0, 1.0, 0.0, -1.0, 0.0, 0.0, -1.0, 0.0, 0.0, -1.0, 0.0, 0.0, -1.0, 0.0, 0.0, 1.0, -1.296e-08, 0.0, 1.0, -4.593e-08, 0.0, 1.0, -4.593e-08, 0.0, 1.0, -1.296e-08, 0.04257, -0.9991, 0.0, 0.04257, -0.9991, 0.0, 0.04257, -0.9991, 0.0, 0.04257, -0.9991, 0.0, 0.0, 0.0, -1.0, 0.0, 0.0, -1.0, 0.0, 0.0, -1.0, 0.0, 0.0, -1.0, 0.0, 0.0, -1.0, 0.0, 0.0, -1.0, 0.0, 0.0, -1.0, 0.0, 0.0, -1.0, 0.0, 0.0, 1.0, 0.0, 0.0, 1.0, 0.0, 0.0, 1.0, 0.0, 0.0, 1.0, 0.0, 0.0, 1.0, 0.0, 0.0, 1.0, 0.0, 0.0, 1.0, 0.0, 0.0, 1.0, 0.0, -1.0, -1.276e-08, 0.0, -1.0, -4.593e-08, 0.0, -1.0, -4.593e-08, 0.0, -1.0, -1.276e-08, 0.0, 1.0, 0.0, 0.0, 1.0, 0.0, 0.0, 1.0, 0.0, 0.0, 1.0, 0.0, 0.0, -1.0, -1.651e-08, 0.0, -1.0, -4.3e-08, 0.0, -1.0, -4.3e-08, 0.0, -1.0, -1.651e-08, 0.0, -1.0, 1.639e-08, 0.0, -1.0, 4.255e-08, 0.0, -1.0, 4.255e-08, 0.0, -1.0, 1.639e-08, 0.0, 0.0, 1.0, 0.0, 0.0, 1.0, 0.0, 0.0, 1.0, 0.0, 0.0, 1.0, 0.0, 0.0, -1.0, 0.0, 0.0, -1.0, 0.0, 0.0, -1.0, 0.0, 0.0, -1.0, -2.952e-06, 0.0, 1.0, -2.952e-06, 0.0, 1.0, -2.952e-06, 0.0, 1.0, -2.952e-06, 0.0, 1.0, 0.0, 0.0, 1.0, 0.0, 0.0, 1.0, 0.0, 0.0, 1.0, 0.0, 0.0, 1.0, 0.04003, -0.9992, 9.971e-09, 0.04003, -0.9992, 1.994e-08, 0.04003, -0.9992, 1.994e-08, 0.04003, -0.9992, 9.971e-09, 0.0, 0.0, 1.0, 0.0, 0.0, 1.0, 0.0, 0.0, 1.0, 0.0, 0.0, 1.0, 7.192e-08, 0.0, 1.0, 7.192e-08, 0.0, 1.0, 7.192e-08, 0.0, 1.0, 7.192e-08, 0.0, 1.0, 0.0, 0.0, -1.0, 0.0, 0.0, -1.0, 0.0, 0.0, -1.0, 0.0, 0.0, -1.0, 0.0, 0.0, -1.0, 0.0, 0.0, -1.0, 0.0, 0.0, -1.0, 0.0, 0.0, -1.0, 0.8297, 0.0, 0.5582, 0.8297, 0.0, 0.5582, 0.8297, 0.0, 0.5582, 0.8297, 0.0, 0.5582, 0.0, 1.0, 0.0, 0.0, 1.0, 0.0, 0.0, 1.0, 0.0, 0.0, 1.0, 0.0, 0.02042, 0.9998, -4.519e-08, 0.02042, 0.9998, -4.519e-08, 0.02042, 0.9998, -4.519e-08, 0.02042, 0.9998, -4.519e-08, 0.0, 1.0, -1.168e-08, 0.0, 1.0, 4.214e-09, 0.0, 1.0, 6.321e-09, 0.0, 1.0, -1.168e-08, 0.0, 1.0, 4.214e-09, 0.0, 1.0, 8.107e-09, 0.0, 1.0, 1.216e-08, 0.0, 1.0, 6.321e-09, 0.0, 0.0, -1.0, 0.0, 0.0, -1.0, 0.0, 0.0, -1.0, 0.0, 0.0, -1.0, -0.02574, -0.9997, 0.0, -0.02574, -0.9997, 0.0, -0.02574, -0.9997, 0.0, -0.02574, -0.9997, 0.0, 0.04003, -0.9992, -1.816e-08, 0.04003, -0.9992, -9.079e-09, 0.04003, -0.9992, -9.079e-09, 0.04003, -0.9992, -1.816e-08, 0.04003, -0.9992, -9.079e-09, 0.04003, -0.9992, 9.971e-09, 0.04003, -0.9992, 9.971e-09, 0.04003, -0.9992, -9.079e-09, 0.0, -1.0, 0.0, 0.0, -1.0, 0.0, 0.0, -1.0, 0.0, 0.0, -1.0, 0.0, 0.0, -1.0, 0.0, 0.0, -1.0, 0.0, 0.0, -1.0, 0.0, 0.0, -1.0, 0.0, 0.0, -1.0, 1.697e-08, 0.0, -1.0, 4.484e-08, 0.0, -1.0, 4.484e-08, 0.0, -1.0, 1.697e-08, 0.0, -1.0, 0.0, 0.0, -1.0, -8.198e-09, 0.0, -1.0, 0.0, 0.0, -1.0, 0.0, 0.0, 1.0, 0.0, 0.0, 1.0, 0.0, 0.0, 1.0, 0.0, 0.0, 1.0, 0.0, 0.0, 1.0, 0.0, 0.0, 1.0, 0.0, 0.0, 1.0, 0.0, 0.0, 1.0, 0.0, 0.0, 1.0, 0.0, 0.0, 1.0, 0.0, 0.0, 1.0, 0.0, 0.0, 1.0, 0.0, 0.0, -1.0, -7.846e-09, 0.0, -1.0, 1.605e-08, 0.0, -1.0, 1.181e-08, 0.0, -1.0, -7.846e-09, 0.0, -1.0, 1.605e-08, 0.0, -1.0, 2.106e-08, 0.0, -1.0, 1.682e-08, 0.0, -1.0, 1.181e-08, 0.0, 1.0, 0.0, 0.0, 1.0, 0.0, 0.0, 1.0, 0.0, 0.0, 1.0, 0.0, 0.0, -1.0, 3.718e-09, 0.0, -1.0, 4.721e-09, 0.0, -1.0, 2.106e-08, 0.0, -1.0, 1.605e-08, 0.0, 1.0, -2.667e-08, 0.0, 1.0, 1.077e-09, 0.0, 1.0, -8.891e-09, 0.0, 1.0, -2.667e-08, 0.0, 1.0, 1.077e-09, 0.0, 1.0, 1.226e-08, 0.0, 1.0, 2.291e-09, 0.0, 1.0, -8.891e-09, 0.0, 1.0, 2.991e-08, 0.0, 1.0, 2.991e-08, 0.0, 1.0, 1.226e-08, 0.0, 1.0, 1.077e-09, 0.03989, -0.9992, -1.754e-09, 0.03989, -0.9992, -3.508e-09, 0.03989, -0.9992, -3.508e-09, 0.03989, -0.9992, -1.754e-09, 0.0, -1.0, 0.0, 0.0, -1.0, 0.0, 0.0, -1.0, 4.795e-10, 0.0, -1.0, -5.231e-10, 0.0, -1.0, 0.0, 0.0, -1.0, 0.0, 0.0, -1.0, 0.0, 0.0, -1.0, 0.0, 0.0, -1.0, 0.0, 0.0, -1.0, 0.0, 0.0, -1.0, 0.0, 0.0, -1.0, 0.0, 0.0, 1.0, 0.0, 0.0, 1.0, 0.0, 0.0, 1.0, 0.0, 0.0, 1.0, 0.0, 0.0, 1.0, 0.0, 0.0, 1.0, 0.0, 0.0, 1.0, 0.0, 0.0, 1.0, 0.0, 0.0, 1.0, 0.0, 0.0, 1.0, 0.0, 0.0, 1.0, 0.0, 0.0, 1.0, 0.0, 0.0, 1.0, 0.0, 0.0, 1.0, 0.0, 0.0, 1.0, 8.107e-09, 0.0, 1.0, 4.214e-09, 0.0, 1.0, 0.0, 0.0, 1.0, 0.0, 0.0, 1.0, 0.0, 0.0, 1.0, 0.0, 0.0, 1.0, 0.0, 0.0, 1.0, 0.0, 0.0, 1.0, 0.0, 0.0, 1.0, 0.0, 0.0, 1.0, -8.891e-09, 0.0, 1.0, 2.291e-09, 0.0, 1.0, 0.0, 0.0, 1.0, 0.0, 0.0, -1.0, -1.569e-09, 0.0, -1.0, -5.231e-10, 0.0, -1.0, 3.718e-09, 0.0, -1.0, -1.569e-09, 0.0, -1.0, -5.231e-10, 0.0, -1.0, 4.795e-10, 0.0, -1.0, 4.721e-09, 0.0, -1.0, 3.718e-09, 4.796e-08, 0.0, 1.0, 4.796e-08, 0.0, 1.0, 4.796e-08, 0.0, 1.0, 4.796e-08, 0.0, 1.0, 0.0, -1.0, 0.0, 0.0, -1.0, 0.0, 0.0, -1.0, 0.0, 0.0, -1.0, 0.0, 0.0, -1.0, 0.0, 0.0, -1.0, 0.0, 0.0, -1.0, 0.0, 0.0, -1.0, 0.0, 0.0, -1.0, 0.0, 0.0, -1.0, -1.23e-08, 0.0, -1.0, -8.198e-09, 0.0, -1.0, 0.0, 0.0, 0.0, -1.0, 0.0, 0.0, -1.0, 0.0, 0.0, -1.0, 0.0, 0.0, -1.0, 0.0, -1.0, 1.181e-08, 0.0, -1.0, 1.682e-08, 0.0, -1.0, 0.0, 0.0, -1.0, 0.0, 0.9998, -0.01746, -3.506e-07, 0.9998, -0.01746, -1.753e-07, 0.9998, -0.01746, -1.753e-07, 0.9998, -0.01746, -3.506e-07, 0.9998, -0.01746, -1.753e-07, 0.9998, -0.01746, 1.753e-07, 0.9998, -0.01746, 1.753e-07, 0.9998, -0.01746, -1.753e-07, -0.04003, 0.9992, 1.74e-08, -0.04003, 0.9992, 8.698e-09, -0.04003, 0.9992, 8.698e-09, -0.04003, 0.9992, 1.74e-08, -0.04003, 0.9992, 8.698e-09, -0.04003, 0.9992, -8.698e-09, -0.04003, 0.9992, -8.698e-09, -0.04003, 0.9992, 8.698e-09, 0.0, 1.0, 3.803e-09, 0.0, 1.0, 4.3e-08, 0.0, 1.0, 4.3e-08, 0.0, 1.0, 3.803e-09, -1.0, 0.0, 0.0, -1.0, 0.0, 0.0, -1.0, 0.0, 0.0, -1.0, 0.0, 0.0, 0.0, 1.0, -1.168e-08, 0.0, 1.0, -1.168e-08, 0.0, 1.0, -1.168e-08, 0.0, 1.0, -1.168e-08, -0.01173, 0.9998, -0.01597, -0.01173, 0.9998, -0.01597, -0.01173, 0.9998, -0.01597, -0.01173, 0.9998, -0.01597, -0.01167, -0.9998, 0.01589, -0.01167, -0.9998, 0.01589, -0.01167, -0.9998, 0.01589, -0.01167, -0.9998, 0.01589, 0.0, -1.0, 2.667e-08, 0.0, -1.0, 1.334e-08, 0.0, -1.0, 1.334e-08, 0.0, -1.0, 2.667e-08, 0.0, -1.0, 1.334e-08, 0.0, -1.0, 0.0, 0.0, -1.0, 0.0, 0.0, -1.0, 1.334e-08, 0.0, -1.0, 0.0, 0.0, -1.0, 0.0, 0.0, -1.0, 0.0, 0.0, -1.0, 0.0, 0.0, -1.0, 0.0, 0.0, -1.0, 0.0, 0.0, -1.0, 0.0, 0.0, -1.0, 0.0, 0.0, -1.0, 0.0, 0.0, -1.0, 0.0, 0.0, -1.0, 0.0, 0.0, -1.0, 0.0, 0.0, 1.0, 0.0, 0.0, 1.0, 0.0, 0.0, 1.0, 0.0, 0.0, 1.0, 0.0, 0.0, 1.0, 0.0, 0.0, 1.0, 0.0, 0.0, 1.0, 0.0, 0.0, 1.0, 0.0, 0.0, 1.0, 0.0, 0.0, 1.0, 0.0, 0.0, 1.0, 0.0, 0.0, 1.0, 0.0, 0.03989, -0.9992, 3.508e-09, 0.03989, -0.9992, 1.754e-09, 0.03989, -0.9992, 1.754e-09, 0.03989, -0.9992, 3.508e-09, 0.03989, -0.9992, 1.754e-09, 0.03989, -0.9992, -1.754e-09, 0.03989, -0.9992, -1.754e-09, 0.03989, -0.9992, 1.754e-09, -0.02033, -0.9998, 0.0, -0.02033, -0.9998, 0.0, -0.02033, -0.9998, 0.0, -0.02033, -0.9998, 0.0, -0.03989, 0.9992, 0.0, -0.03989, 0.9992, 0.0, -0.03989, 0.9992, 0.0, -0.03989, 0.9992, 0.0, -0.03989, 0.9992, 0.0, -0.03989, 0.9992, 0.0, -0.03989, 0.9992, 0.0, -0.03989, 0.9992, 0.0, 0.0, 0.0, 1.0, 0.0, 0.0, 1.0, 0.0, 0.0, 1.0, 0.0, 0.0, 1.0, 0.0, -1.0, 0.0, 0.0, -1.0, 0.0, 0.0, -1.0, 0.0, 0.0, -1.0, 5.23e-09, 0.0, -1.0, 0.0, 0.0, -1.0, 0.0, 0.0, -1.0, 0.0, 0.0, -1.0, 0.0, 0.0, -1.0, 0.0, 0.0, -1.0, 0.0, 0.0, -1.0, 0.0, 0.0, -1.0, 0.0, 0.0, 1.0, 0.0, 0.0, 1.0, 0.0, 0.0, 1.0, 0.0, 0.0, 1.0, 0.0, 0.0, 1.0, 0.0, 0.0, 1.0, 0.0, 0.0, 1.0, 0.0, 0.0, 1.0, 0.0, 0.0, 1.0, 0.0, 0.0, 1.0, 0.0, 0.0, 1.0, 0.0, 0.0, 1.0, 0.0, 0.0, 1.0, 0.0, 0.0, 1.0, 0.0, 0.0, 1.0, 0.0, 0.0, 1.0, 0.0, 0.0, 1.0, 0.0, 0.0, 1.0, 0.0, 0.0, 1.0, 0.0, 0.0, 1.0, 0.0, 0.0, 1.0, 0.0, 0.0, 1.0, 0.0, 0.0, 1.0, 0.0, 0.0, 1.0, 0.0, 0.02563, 0.9997, 0.0, 0.02563, 0.9997, 0.0, 0.02563, 0.9997, 0.0, 0.02563, 0.9997, 0.0, 0.0, -1.0, 1.569e-08, 0.0, -1.0, 5.23e-09, 0.0, -1.0, 7.845e-09, 0.0, -1.0, 1.569e-08, 0.0, -1.0, 5.23e-09, 0.0, -1.0, 0.0, 0.0, -1.0, 0.0, 0.0, -1.0, 7.845e-09, 0.0, -1.0, 0.0, 0.0, -1.0, 0.0, 0.0, -1.0, 0.0, 0.0, -1.0, 0.0, 0.0, -1.0, 3.139e-09, 0.0, -1.0, 3.139e-09, 0.0, -1.0, 3.139e-09, 0.0, -1.0, 3.139e-09, 0.01173, -0.9998, 0.01597, 0.01173, -0.9998, 0.01597, 0.01173, -0.9998, 0.01597, 0.01173, -0.9998, 0.01597, -1.0, 0.0, 0.0, -1.0, 0.0, 0.0, -1.0, 0.0, 0.0, -1.0, 0.0, 0.0, 1.0, 0.0, -1.206e-06, 1.0, 0.0, -6.028e-07, 1.0, 0.0, -6.028e-07, 1.0, 0.0, -1.206e-06, 1.0, 0.0, -6.028e-07, 1.0, 0.0, 4.019e-07, 1.0, 0.0, 4.019e-07, 1.0, 0.0, -6.028e-07, 0.0, 1.0, 1.425e-08, 0.0, 1.0, 7.127e-09, 0.0, 1.0, 7.127e-09, 0.0, 1.0, 1.425e-08, 0.0, 1.0, 7.127e-09, 0.0, 1.0, -1.031e-08, 0.0, 1.0, -1.031e-08, 0.0, 1.0, 7.127e-09, -0.9998, 0.01739, -1.15e-12, -0.9998, 0.01739, -1.15e-12, -0.9998, 0.01739, -1.15e-12, -0.9998, 0.01739, -1.15e-12, -0.9998, 0.01739, -1.15e-12, -0.9998, 0.01739, -1.15e-12, -0.9998, 0.01739, -1.15e-12, -0.9998, 0.01739, -1.15e-12, 0.9998, -0.01739, 0.0, 0.9998, -0.01739, 0.0, 0.9998, -0.01739, 0.0, 0.9998, -0.01739, 0.0, 0.9998, -0.01739, 0.0, 0.9998, -0.01739, 0.0, 0.9998, -0.01739, 0.0, 0.9998, -0.01739, 0.0, 1.0, 0.0, 0.0, 1.0, 0.0, 0.0, 1.0, 0.0, 0.0, 1.0, 0.0, 0.0, 1.0, 0.0, 0.0, 1.0, 0.0, 0.0, 1.0, 0.0, 0.0, 1.0, 0.0, 0.0, 0.0, 0.0, 1.0, 0.0, 0.0, 1.0, 0.0, 0.0, 1.0, 0.0, 0.0, 1.0, 1.0, 0.0, 0.0, 1.0, 0.0, 0.0, 1.0, 0.0, 0.0, 1.0, 0.0, 0.0, 1.0, 0.0, 0.0, 1.0, 0.0, 0.0, 1.0, 0.0, 0.0, 1.0, 0.0, 0.0, 0.0, 0.0, 1.0, 0.0, 0.0, 1.0, 0.0, 0.0, 1.0, 0.0, 0.0, 1.0, 1.0, 0.0, 0.0, 1.0, 0.0, 0.0, 1.0, 0.0, 0.0, 1.0, 0.0, 0.0, 1.0, 0.0, 0.0, 1.0, 0.0, 0.0, 1.0, 0.0, 0.0, 1.0, 0.0, 0.0, 0.0, 0.0, 1.0, 0.0, 0.0, 1.0, 0.0, 0.0, 1.0, 0.0, 0.0, 1.0, 2.107e-07, 0.0, 1.0, 2.107e-07, 0.0, 1.0, 2.107e-07, 0.0, 1.0, 2.107e-07, 0.0, 1.0, 1.0, -6.52e-07, 2.679e-07, 1.0, -6.52e-07, 2.679e-07, 1.0, -6.52e-07, 2.679e-07, 1.0, -6.52e-07, 2.679e-07, 1.0, 3.556e-07, -2.923e-07, 1.0, 3.556e-07, -2.923e-07, 1.0, 3.556e-07, -2.923e-07, 1.0, 3.556e-07, -2.923e-07, 0.0, 0.0, 1.0, 0.0, 0.0, 1.0, 0.0, 0.0, 1.0, 0.0, 0.0, 1.0, 1.0, -8.15e-07, -1.34e-07, 1.0, -8.15e-07, -1.34e-07, 1.0, -8.15e-07, -1.34e-07, 1.0, -8.15e-07, -1.34e-07, 0.0, 0.0, 1.0, 0.0, 0.0, 1.0, 0.0, 0.0, 1.0, 0.0, 0.0, 1.0, 1.0, 3.556e-07, 1.461e-07, 1.0, 3.556e-07, 1.461e-07, 1.0, 3.556e-07, 1.461e-07, 1.0, 3.556e-07, 1.461e-07, 1.0, 0.0, 0.0, 1.0, 0.0, 0.0, 1.0, 0.0, 0.0, 1.0, 0.0, 0.0, 0.0, 0.0, 1.0, 0.0, 0.0, 1.0, 0.0, 0.0, 1.0, 0.0, 0.0, 1.0, 1.0, 0.0, 0.0, 1.0, 0.0, 0.0, 1.0, 0.0, 0.0, 1.0, 0.0, 0.0, 1.0, 0.0, 0.0, 1.0, 0.0, 0.0, 1.0, 0.0, 0.0, 1.0, 0.0, 0.0, 0.0, 0.0, 1.0, 0.0, 0.0, 1.0, 0.0, 0.0, 1.0, 0.0, 0.0, 1.0, 1.0, 0.0, 0.0, 1.0, 0.0, 0.0, 1.0, 0.0, 0.0, 1.0, 0.0, 0.0, 1.0, 0.0, 0.0, 1.0, 0.0, 0.0, 1.0, 0.0, 0.0, 1.0, 0.0, 0.0, 0.0, 0.0, 1.0, 0.0, 0.0, 1.0, 0.0, 0.0, 1.0, 0.0, 0.0, 1.0, 1.0, 0.0, 0.0, 1.0, 0.0, 0.0, 1.0, 0.0, 0.0, 1.0, 0.0, 0.0, 1.0, -1.312e-06, 2.695e-07, 1.0, -1.312e-06, 2.695e-07, 1.0, -1.312e-06, 2.695e-07, 1.0, -1.312e-06, 2.695e-07, 0.0, 0.0, 1.0, 0.0, 0.0, 1.0, 0.0, 0.0, 1.0, 0.0, 0.0, 1.0, 1.0, 0.0, -2.923e-07, 1.0, 0.0, -2.923e-07, 1.0, 0.0, -2.923e-07, 1.0, 0.0, -2.923e-07, -1.0, 0.0, -5.846e-07, -1.0, 0.0, -5.846e-07, -1.0, 0.0, -5.846e-07, -1.0, 0.0, -5.846e-07, -1.0, 0.0, 0.0, -1.0, 0.0, 0.0, -1.0, 0.0, 0.0, -1.0, 0.0, 0.0, -1.0, 0.0, 0.0, -1.0, 0.0, 0.0, -1.0, 0.0, 0.0, -1.0, 0.0, 0.0, -1.0, 0.0, 0.0, -1.0, 0.0, 0.0, -1.0, 0.0, 0.0, -1.0, 0.0, 0.0, -1.0, 0.0, 0.0, -1.0, 0.0, 0.0, -1.0, 0.0, 0.0, -1.0, 0.0, 0.0, -1.0, 0.0, -8.038e-07, -1.0, 0.0, -8.038e-07, -1.0, 0.0, -8.038e-07, -1.0, 0.0, -8.038e-07, -1.0, 0.0, 8.769e-07, -1.0, 0.0, 8.769e-07, -1.0, 0.0, 8.769e-07, -1.0, 0.0, 8.769e-07, -1.0, 0.0, 0.0, -1.0, 0.0, 0.0, -1.0, 0.0, 0.0, -1.0, 0.0, 0.0, -1.0, 0.0, 0.0, -1.0, 0.0, 0.0, -1.0, 0.0, 0.0, -1.0, 0.0, 0.0, -1.0, 6.52e-07, 2.847e-07, -1.0, 6.52e-07, 2.847e-07, -1.0, 6.52e-07, 2.847e-07, -1.0, 6.52e-07, 2.847e-07, -1.0, -3.556e-07, -7.855e-07, -1.0, -3.556e-07, -7.855e-07, -1.0, -3.556e-07, -7.855e-07, -1.0, -3.556e-07, -7.855e-07, -1.0, 0.0, 4.019e-07, -1.0, 0.0, 4.019e-07, -1.0, 0.0, 4.019e-07, -1.0, 0.0, 4.019e-07, -1.0, 0.0, -4.384e-07, -1.0, 0.0, -4.384e-07, -1.0, 0.0, -4.384e-07, -1.0, 0.0, -4.384e-07, -1.0, 0.0, 0.0, -1.0, 0.0, 0.0, -1.0, 0.0, 0.0, -1.0, 0.0, 0.0, -1.0, 0.0, 0.0, -1.0, 0.0, 0.0, -1.0, 0.0, 0.0, -1.0, 0.0, 0.0, -1.0, 0.0, 0.0, -1.0, 0.0, 0.0, -1.0, 0.0, 0.0, -1.0, 0.0, 0.0, -1.0, 0.0, 0.0, -1.0, 0.0, 0.0, -1.0, 0.0, 0.0, -1.0, 0.0, 0.0, -1.0, 0.0, 0.0, -1.0, 0.0, 0.0, -1.0, 0.0, 0.0, -1.0, 0.0, 0.0, -1.0, 0.0, 0.0, -1.0, 0.0, 0.0, -1.0, 0.0, 0.0, -1.0, 0.0, 0.0, -0.9998, 0.01746, -8.766e-07, -0.9998, 0.01746, -8.766e-07, -0.9998, 0.01746, -8.766e-07, -0.9998, 0.01746, -8.766e-07, -0.9998, 0.01746, 7.012e-07, -0.9998, 0.01746, 7.012e-07, -0.9998, 0.01746, 7.012e-07, -0.9998, 0.01746, 7.012e-07, 1.938e-07, 0.0, -1.0, 1.938e-07, 0.0, -1.0, 1.938e-07, 0.0, -1.0, 1.938e-07, 0.0, -1.0, 0.0, 0.0, -1.0, 0.0, 0.0, -1.0, 0.0, 0.0, -1.0, 0.0, 0.0, -1.0, 0.0, 0.0, -1.0, 0.0, 0.0, -1.0, 0.0, 0.0, -1.0, 0.0, 0.0, -1.0, 0.0, 0.0, -1.0, 0.0, 0.0, -1.0, 0.0, 0.0, -1.0, 0.0, 0.0, -1.0, 0.0, 0.0, -1.0, 0.0, 0.0, -1.0, 0.0, 0.0, -1.0, 0.0, 0.0, -1.0, 0.0, 0.0, -1.0, 0.0, 0.0, -1.0, 0.0, 0.0, -1.0, 0.0, 0.0, -1.0, 0.0, 0.0, -1.0, 0.0, 0.0, -1.0, 0.0, 0.0, -1.0, 0.0, 0.0, -1.0, 0.0, 0.0, -1.0, 0.0, 0.0, -1.0, 0.0, 0.0, -1.0, 0.0, 0.0, -1.0, 0.0, 0.0, -1.0, 0.0, 0.0, -1.0, 0.0, 0.0, -1.0, 0.0, 0.0, -1.0, 0.0, 0.0, -1.0, 0.0, 0.0, -1.0, 0.0, 0.0, -1.0, 0.0, 0.0, -1.0, 0.0, 0.0, -1.0, 0.0, 0.0, -1.0, 0.0, 0.0, -1.0, 0.0, 0.0, -1.0, -0.8274, 0.0, 0.5616, -0.8274, 0.0, 0.5616, -0.8274, 0.0, 0.5616, -0.8274, 0.0, 0.5616, 0.8274, -2.022e-06, 0.5616, 0.8274, -2.022e-06, 0.5616, 0.8274, -2.022e-06, 0.5616, 0.8274, -2.022e-06, 0.5616, 0.0, 1.0, 8.107e-09, 0.0, 1.0, 0.0, 0.0, 1.0, 0.0, 0.0, 1.0, 1.216e-08, 0.0, -1.0, -1.23e-08, 0.0, -1.0, -1.518e-08, 0.0, -1.0, -1.518e-08, 0.0, -1.0, -8.198e-09, -0.8329, 0.0, 0.5534, -0.8329, 0.0, 0.5534, -0.8329, 0.0, 0.5534, -0.8329, 0.0, 0.5534, 0.8329, 0.0, 0.5534, 0.8329, 0.0, 0.5534, 0.8329, 0.0, 0.5534, 0.8329, 0.0, 0.5534, 0.0, -1.0, 0.0, 0.0, -1.0, 1.639e-08, 0.0, -1.0, 1.639e-08, 0.0, -1.0, 0.0, 0.0, 1.0, 0.0, 0.0, 1.0, 0.0, 0.0, 1.0, 0.0, 0.0, 1.0, 0.0, -0.8406, 0.0, 0.5416, -0.8406, 0.0, 0.5416, -0.8406, 0.0, 0.5416, -0.8406, 0.0, 0.5416, 0.8406, 0.0, 0.5416, 0.8406, 0.0, 0.5416, 0.8406, 0.0, 0.5416, 0.8406, 0.0, 0.5416, 0.0, -1.0, 0.0, 0.0, -1.0, -8.063e-09, 0.0, -1.0, -8.063e-09, 0.0, -1.0, 0.0, 0.0, 1.0, 0.0, 0.0, 1.0, -1.613e-08, 0.0, 1.0, -1.613e-08, 0.0, 1.0, 0.0, -0.8316, 0.0, 0.5554, -0.8316, 0.0, 0.5554, -0.8316, 0.0, 0.5554, -0.8316, 0.0, 0.5554, 0.8316, 0.0, 0.5554, 0.8316, 0.0, 0.5554, 0.8316, 0.0, 0.5554, 0.8316, 0.0, 0.5554, 0.0, 1.0, 0.0, 0.0, 1.0, 0.0, 0.0, 1.0, 0.0, 0.0, 1.0, 0.0, 0.0, -1.0, 4.795e-10, 0.0, -1.0, 1.733e-08, 0.0, -1.0, 1.733e-08, 0.0, -1.0, 4.721e-09, -0.8104, 2.503e-07, 0.5858, -0.8104, 2.503e-07, 0.5858, -0.8104, 2.503e-07, 0.5858, -0.8104, 2.503e-07, 0.5858, 0.8104, -5.006e-07, 0.5858, 0.8104, -5.006e-07, 0.5858, 0.8104, -5.006e-07, 0.5858, 0.8104, -5.006e-07, 0.5858, 0.0, -1.0, 2.106e-08, 0.0, -1.0, -1.276e-08, 0.0, -1.0, -1.276e-08, 0.0, -1.0, 1.682e-08, 0.0, 1.0, 1.226e-08, 0.0, 1.0, -1.296e-08, 0.0, 1.0, -1.296e-08, 0.0, 1.0, 2.291e-09, -0.8297, 0.0, 0.5582, -0.8297, 0.0, 0.5582, -0.8297, 0.0, 0.5582, -0.8297, 0.0, 0.5582, 0.0, 1.0, -1.031e-08, 0.0, 1.0, 3.803e-09, 0.0, 1.0, 3.803e-09, 0.0, 1.0, -1.031e-08, 1.0, 0.0, 4.019e-07, 1.0, 0.0, 8.038e-07, 1.0, 0.0, 8.038e-07, 1.0, 0.0, 4.019e-07, 0.0, -1.0, 0.0, 0.0, -1.0, -1.651e-08, 0.0, -1.0, -1.651e-08, 0.0, -1.0, 0.0, -0.8383, 0.0, 0.5452, -0.8383, 0.0, 0.5452, -0.8383, 0.0, 0.5452, -0.8383, 0.0, 0.5452, 0.8383, -5.178e-07, 0.5452, 0.8383, -5.178e-07, 0.5452, 0.8383, -5.178e-07, 0.5452, 0.8383, -5.178e-07, 0.5452, 0.02351, -0.9997, 2.167e-08, 0.02351, -0.9997, 2.167e-08, 0.02351, -0.9997, 2.167e-08, 0.02351, -0.9997, 2.167e-08, -0.02351, 0.9997, 0.0, -0.02351, 0.9997, 0.0, -0.02351, 0.9997, 0.0, -0.02351, 0.9997, 0.0, -0.8173, 0.0, 0.5762, -0.8173, 0.0, 0.5762, -0.8173, 0.0, 0.5762, -0.8173, 0.0, 0.5762, 0.8173, 0.0, 0.5762, 0.8173, 0.0, 0.5762, 0.8173, 0.0, 0.5762, 0.8173, 0.0, 0.5762, 0.0, 1.0, 0.0, 0.0, 1.0, 0.0, 0.0, 1.0, 0.0, 0.0, 1.0, 0.0, 0.0, -1.0, 0.0, 0.0, -1.0, 1.697e-08, 0.0, -1.0, 1.697e-08, 0.0, -1.0, 0.0, -0.8106, 0.0, 0.5856, -0.8106, 0.0, 0.5856, -0.8106, 0.0, 0.5856, -0.8106, 0.0, 0.5856, 0.8106, 0.0, 0.5856, 0.8106, 0.0, 0.5856, 0.8106, 0.0, 0.5856, 0.8106, 0.0, 0.5856, 0.0, 1.0, 0.0, 0.0, 1.0, -1.724e-08, 0.0, 1.0, -1.724e-08, 0.0, 1.0, 0.0, 0.0, -1.0, 0.0, 0.0, -1.0, 0.0, 0.0, -1.0, 0.0, 0.0, -1.0, 0.0, 0.8171, 0.0, 0.5765, 0.8171, 0.0, 0.5765, 0.8171, 0.0, 0.5765, 0.8171, 0.0, 0.5765, -0.8171, 0.0, 0.5765, -0.8171, 0.0, 0.5765, -0.8171, 0.0, 0.5765, -0.8171, 0.0, 0.5765, 0.0, -1.0, 0.0, 0.0, -1.0, 0.0, 0.0, -1.0, 0.0, 0.0, -1.0, 0.0, 0.0, 1.0, 0.0, 0.0, 1.0, 1.698e-08, 0.0, 1.0, 1.698e-08, 0.0, 1.0, 0.0])] * 3)])

# ---- objects
ob_fence = bpy.data.objects.new('Fence', me_cube_008)

# ---- transforms, parenting, visibility, modifiers, constraints
ob_fence.location = (0.0, 0.0, 0.0)
ob_fence.color = (0.8, 0.8, 0.8, 1.0)
ob_fence.lineart.crease_threshold = 0.0

# ---- collection membership
col_collection_1.objects.link(ob_fence)

# ---- scene / render settings (as saved in the file)
scene.frame_start = 1; scene.frame_end = 250; scene.frame_set(1)
scene.render.engine = 'CYCLES'
scene.render.resolution_percentage = 50
scene.render.dither_intensity = 0.0
scene.cycles.use_denoising = False
scene.cycles.samples = 128
scene.cycles.sampling_pattern = 'TABULATED_SOBOL'
scene.cycles.use_adaptive_sampling = False
scene.cycles.use_light_tree = False
scene.cycles.blur_glossy = 0.0
scene.cycles.sample_clamp_indirect = 0.0
scene.view_settings.view_transform = 'Standard'
bpy.context.view_layer.update()

# ---- added for rendering (the .blend has no active camera and no usable light): camera, sun
cam_auto = bpy.data.cameras.new('AutoCamera')
cam_auto.lens = 50.0
cam_auto.sensor_width = 36.0
cam_auto.clip_end = 1000.0
ob_auto_camera = bpy.data.objects.new('AutoCamera', cam_auto)
scene.collection.objects.link(ob_auto_camera)
ob_auto_camera.location = (3.73266, -4.47744, 3.38829)
ob_auto_camera.rotation_euler = (1.09748, -7.21219e-08, 0.694738)
scene.camera = ob_auto_camera
light_auto_sun = bpy.data.lights.new('AutoSun', 'SUN')
light_auto_sun.energy = 3.0
light_auto_sun.angle = 0.0523599
ob_auto_sun = bpy.data.objects.new('AutoSun', light_auto_sun)
scene.collection.objects.link(ob_auto_sun)
ob_auto_sun.rotation_euler = (0.872665, 0.174533, 0.523599)
bpy.context.view_layer.update()
